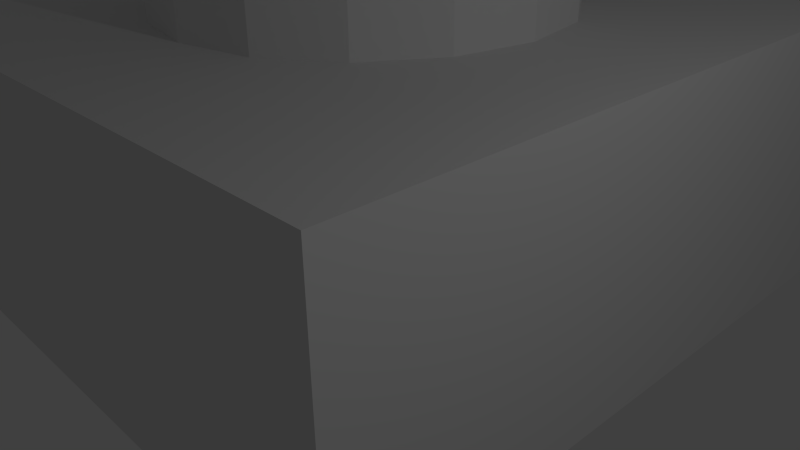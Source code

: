 # Source: 1x1f.blend  (saved by Blender 2.69.10; exported with 4.5.12 LTS)
import bpy
from mathutils import Matrix  # noqa: F401  (used for matrix-valued properties, if any)

bpy.ops.wm.read_factory_settings(use_empty=True)
scene = bpy.context.scene
scene.name = 'Scene'

# ---- collections
col_collection_1 = bpy.data.collections.new('Collection 1'); scene.collection.children.link(col_collection_1)

# ---- world
world_world = bpy.data.worlds.new('World'); scene.world = world_world
world_world.color = (0.05088, 0.05088, 0.05088)
world_world.use_sun_shadow = False
world_world.sun_shadow_jitter_overblur = 0.0
world_world.cycles.sampling_method = 'MANUAL'
world_world.cycles.sample_map_resolution = 256

# ---- cameras
cam_camera = bpy.data.cameras.new('Camera')
cam_camera.clip_end = 100.0
cam_camera.lens = 35.0
cam_camera.sensor_width = 32.0
cam_camera.sensor_height = 18.0
cam_camera.ortho_scale = 7.314
cam_camera.dof.focus_distance = 0.0
cam_camera.dof.aperture_fstop = 128.0

# ---- lights
light_lamp = bpy.data.lights.new('Lamp', 'POINT')
light_lamp.transmission_factor = 0.0
light_lamp.cutoff_distance = 30.0
light_lamp.energy = 100.0
light_lamp.shadow_buffer_clip_start = 1.001
light_lamp.shadow_soft_size = 0.1
light_lamp.shadow_maximum_resolution = 0.006
light_lamp.use_absolute_resolution = True
light_lamp.cycles.use_multiple_importance_sampling = False

# ---- meshes
me_cylinder = bpy.data.meshes.new('Cylinder')
me_cylinder.from_pydata([(0.0, 2.4, -0.8), (0.0, 2.4, 0.8), (0.9184, 2.217, -0.8), (0.9184, 2.217, 0.8), (1.697, 1.697, -0.8), (1.697, 1.697, 0.8), (2.217, 0.9184, -0.8), (2.217, 0.9184, 0.8), (2.4, -1.049e-07, -0.8), (2.4, -1.049e-07, 0.8), (2.217, -0.9184, -0.8), (2.217, -0.9184, 0.8), (1.697, -1.697, -0.8), (1.697, -1.697, 0.8), (0.9184, -2.217, -0.8), (0.9184, -2.217, 0.8), (3.624e-07, -2.4, -0.8), (3.624e-07, -2.4, 0.8), (-0.9184, -2.217, -0.8), (-0.9184, -2.217, 0.8), (-1.697, -1.697, -0.8), (-1.697, -1.697, 0.8), (-2.217, -0.9184, -0.8), (-2.217, -0.9184, 0.8), (-2.4, 2.862e-08, -0.8), (-2.4, 2.862e-08, 0.8), (-2.217, 0.9184, -0.8), (-2.217, 0.9184, 0.8), (-1.697, 1.697, -0.8), (-1.697, 1.697, 0.8), (-0.9184, 2.217, -0.8), (-0.9184, 2.217, 0.8)], [], [(0, 1, 3, 2), (2, 3, 5, 4), (4, 5, 7, 6), (6, 7, 9, 8), (8, 9, 11, 10), (10, 11, 13, 12), (12, 13, 15, 14), (14, 15, 17, 16), (16, 17, 19, 18), (18, 19, 21, 20), (20, 21, 23, 22), (22, 23, 25, 24), (24, 25, 27, 26), (26, 27, 29, 28), (3, 1, 31, 29, 27, 25, 23, 21, 19, 17, 15, 13, 11, 9, 7, 5), (30, 31, 1, 0), (28, 29, 31, 30), (0, 2, 4, 6, 8, 10, 12, 14, 16, 18, 20, 22, 24, 26, 28, 30)])
me_cylinder.use_remesh_preserve_volume = False
me_cylinder.use_remesh_preserve_attributes = False
me_cylinder.use_mirror_vertex_groups = False
me_cylinder.update()
me_cube_001 = bpy.data.meshes.new('Cube.001')
me_cube_001.from_pydata([(-4.0, -4.0, 4.768e-07), (-4.0, 4.0, 4.768e-07), (4.0, 4.0, 4.768e-07), (4.0, -4.0, 4.768e-07), (-4.0, -4.0, 3.2), (-4.0, 4.0, 3.2), (4.0, 4.0, 3.2), (4.0, -4.0, 3.2), (-2.4, -2.4, 4.768e-07), (-2.4, 2.4, 4.768e-07), (2.4, 2.4, 4.768e-07), (2.4, -2.4, 4.768e-07), (-2.4, -2.4, 1.6), (-2.4, 2.4, 1.6), (2.4, 2.4, 1.6), (2.4, -2.4, 1.6)], [], [(4, 5, 1, 0), (5, 6, 2, 1), (6, 7, 3, 2), (7, 4, 0, 3), (3, 0, 8, 11), (7, 6, 5, 4), (11, 8, 12, 15), (2, 3, 11, 10), (1, 2, 10, 9), (0, 1, 9, 8), (12, 13, 14, 15), (10, 11, 15, 14), (9, 10, 14, 13), (8, 9, 13, 12)])
me_cube_001.use_remesh_preserve_volume = False
me_cube_001.use_remesh_preserve_attributes = False
me_cube_001.use_mirror_vertex_groups = False
me_cube_001.update()

# ---- objects
ob_cylinder = bpy.data.objects.new('Cylinder', me_cylinder)
ob_cube = bpy.data.objects.new('Cube', me_cube_001)
ob_lamp = bpy.data.objects.new('Lamp', light_lamp)
ob_camera = bpy.data.objects.new('Camera', cam_camera)

# ---- transforms, parenting, visibility, modifiers, constraints
ob_cylinder.location = (0.0, 0.0, 4.0)
ob_cylinder.lineart.crease_threshold = 0.0
ob_cube.location = (0.0, 0.0, 0.0)
ob_cube.lineart.crease_threshold = 0.0
ob_lamp.location = (8.303, -1.395, 6.518)
ob_lamp.rotation_euler = (0.6503, 0.05522, 1.866)
ob_lamp.lock_rotations_4d = False
ob_lamp.empty_display_type = 'ARROWS'
ob_lamp.color = (0.0, 0.0, 0.0, 0.0)
ob_lamp.lineart.crease_threshold = 0.0
ob_camera.location = (7.481, -6.508, 5.344)
ob_camera.rotation_euler = (1.109, 0.01082, 0.8149)
ob_camera.lock_rotations_4d = False
ob_camera.empty_display_type = 'ARROWS'
ob_camera.color = (0.0, 0.0, 0.0, 0.0)
ob_camera.display_type = 'WIRE'
ob_camera.lineart.crease_threshold = 0.0

# ---- collection membership
col_collection_1.objects.link(ob_cylinder)
col_collection_1.objects.link(ob_cube)
col_collection_1.objects.link(ob_lamp)
col_collection_1.objects.link(ob_camera)

# ---- scene / render settings (as saved in the file)
scene.camera = ob_camera
scene.frame_start = 1; scene.frame_end = 250; scene.frame_set(1)
scene.render.engine = 'BLENDER_EEVEE_NEXT'
scene.render.resolution_percentage = 50
scene.render.dither_intensity = 0.0
scene.cycles.use_denoising = False
scene.cycles.samples = 10
scene.cycles.sampling_pattern = 'TABULATED_SOBOL'
scene.cycles.light_sampling_threshold = 0.0
scene.cycles.use_adaptive_sampling = False
scene.cycles.use_light_tree = False
scene.cycles.blur_glossy = 0.0
scene.cycles.volume_bounces = 1
scene.cycles.pixel_filter_type = 'GAUSSIAN'
scene.cycles.sample_clamp_indirect = 0.0
scene.view_settings.view_transform = 'Standard'
bpy.context.view_layer.update()
